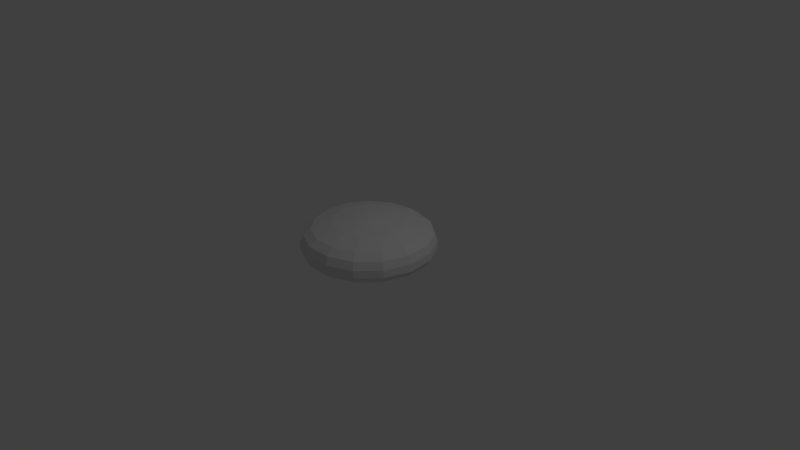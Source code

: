 # Source: bread_1.blend  (saved by Blender 2.79.0; exported with 4.5.12 LTS)
import bpy
from mathutils import Matrix  # noqa: F401  (used for matrix-valued properties, if any)

bpy.ops.wm.read_factory_settings(use_empty=True)
scene = bpy.context.scene
scene.name = 'Scene'

# ---- collections
col_collection_1 = bpy.data.collections.new('Collection 1'); scene.collection.children.link(col_collection_1)

# ---- world
world_world = bpy.data.worlds.new('World'); scene.world = world_world
world_world.color = (0.05088, 0.05088, 0.05088)
world_world.use_sun_shadow = False
world_world.sun_shadow_jitter_overblur = 0.0
world_world.cycles.sampling_method = 'MANUAL'

# ---- cameras
cam_camera = bpy.data.cameras.new('Camera')
cam_camera.clip_end = 100.0
cam_camera.lens = 35.0
cam_camera.sensor_width = 32.0
cam_camera.sensor_height = 18.0
cam_camera.ortho_scale = 7.314
cam_camera.dof.focus_distance = 0.0
cam_camera.dof.aperture_fstop = 128.0

# ---- lights
light_lamp = bpy.data.lights.new('Lamp', 'POINT')
light_lamp.transmission_factor = 0.0
light_lamp.cutoff_distance = 30.0
light_lamp.energy = 100.0
light_lamp.shadow_buffer_clip_start = 1.001
light_lamp.shadow_soft_size = 0.1
light_lamp.shadow_maximum_resolution = 0.006
light_lamp.use_absolute_resolution = True

# ---- meshes
me_circle = bpy.data.meshes.new('Circle')
me_circle.from_pydata([(0.0, 1.0, 0.0), (-0.4067, 0.9135, 0.0), (-0.7431, 0.6691, 0.0), (-0.9511, 0.309, 0.0), (-0.9945, -0.1045, 0.0), (-0.866, -0.5, 0.0), (-0.5878, -0.809, 0.0), (-0.2079, -0.9781, 0.0), (0.2079, -0.9781, 0.0), (0.5878, -0.809, 0.0), (0.866, -0.5, 0.0), (0.9945, -0.1045, 0.0), (0.9511, 0.309, 0.0), (0.7431, 0.6691, 0.0), (0.4067, 0.9135, 0.0), (-3.093e-09, 1.431, 0.02754), (-0.5821, 1.307, 0.02754), (-1.064, 0.9576, 0.02754), (-1.361, 0.4422, 0.02754), (-1.423, -0.1496, 0.02754), (-1.239, -0.7155, 0.02754), (-0.8412, -1.158, 0.02754), (-0.2975, -1.4, 0.02754), (0.2975, -1.4, 0.02754), (0.8412, -1.158, 0.02754), (1.239, -0.7155, 0.02754), (1.423, -0.1496, 0.02754), (1.361, 0.4422, 0.02754), (1.064, 0.9576, 0.02754), (0.5821, 1.307, 0.02754), (-5.056e-09, 1.553, 0.1056), (-0.6318, 1.419, 0.1056), (-1.154, 1.039, 0.1056), (-1.477, 0.48, 0.1056), (-1.545, -0.1624, 0.1056), (-1.345, -0.7767, 0.1056), (-0.9131, -1.257, 0.1056), (-0.323, -1.519, 0.1056), (0.323, -1.519, 0.1056), (0.9131, -1.257, 0.1056), (1.345, -0.7767, 0.1056), (1.545, -0.1624, 0.1056), (1.477, 0.48, 0.1056), (1.154, 1.039, 0.1056), (0.6318, 1.419, 0.1056), (-3.785e-09, 1.627, 0.2387), (-0.6619, 1.487, 0.2387), (-1.209, 1.089, 0.2387), (-1.548, 0.5028, 0.2387), (-1.618, -0.1701, 0.2387), (-1.409, -0.8136, 0.2387), (-0.9565, -1.316, 0.2387), (-0.3383, -1.592, 0.2387), (0.3383, -1.592, 0.2387), (0.9565, -1.316, 0.2387), (1.409, -0.8136, 0.2387), (1.618, -0.1701, 0.2387), (1.548, 0.5028, 0.2387), (1.209, 1.089, 0.2387), (0.6619, 1.487, 0.2387), (-3.785e-09, 1.627, 0.4269), (-0.6619, 1.487, 0.4269), (-1.209, 1.089, 0.4269), (-1.548, 0.5028, 0.4269), (-1.618, -0.1701, 0.4269), (-1.409, -0.8136, 0.4269), (-0.9565, -1.316, 0.4269), (-0.3383, -1.592, 0.4269), (0.3383, -1.592, 0.4269), (0.9565, -1.316, 0.4269), (1.409, -0.8136, 0.4269), (1.618, -0.1701, 0.4269), (1.548, 0.5028, 0.4269), (1.209, 1.089, 0.4269), (0.6619, 1.487, 0.4269), (-2.52e-09, 1.553, 0.6197), (-0.6316, 1.419, 0.6197), (-1.154, 1.039, 0.6197), (-1.477, 0.4798, 0.6197), (-1.544, -0.1623, 0.6197), (-1.345, -0.7764, 0.6197), (-0.9127, -1.256, 0.6197), (-0.3228, -1.519, 0.6197), (0.3228, -1.519, 0.6197), (0.9127, -1.256, 0.6197), (1.345, -0.7764, 0.6197), (1.544, -0.1623, 0.6197), (1.477, 0.4798, 0.6197), (1.154, 1.039, 0.6197), (0.6316, 1.419, 0.6197), (3.315e-09, 1.357, 0.762), (-0.5518, 1.239, 0.762), (-1.008, 0.9079, 0.762), (-1.29, 0.4193, 0.762), (-1.349, -0.1418, 0.762), (-1.175, -0.6784, 0.762), (-0.7975, -1.098, 0.762), (-0.2821, -1.327, 0.762), (0.2821, -1.327, 0.762), (0.7975, -1.098, 0.762), (1.175, -0.6784, 0.762), (1.349, -0.1418, 0.762), (1.29, 0.4193, 0.762), (1.008, 0.9079, 0.762), (0.5518, 1.239, 0.762), (3.035e-08, 0.8751, 0.8997), (-0.3559, 0.7995, 0.8997), (-0.6503, 0.5856, 0.8997), (-0.8323, 0.2704, 0.8997), (-0.8703, -0.09148, 0.8997), (-0.7579, -0.4376, 0.8997), (-0.5144, -0.708, 0.8997), (-0.1819, -0.856, 0.8997), (0.1819, -0.856, 0.8997), (0.5144, -0.708, 0.8997), (0.7579, -0.4376, 0.8997), (0.8703, -0.09148, 0.8997), (0.8323, 0.2704, 0.8997), (0.6503, 0.5856, 0.8997), (0.3559, 0.7995, 0.8997), (1.371e-08, 0.2253, 0.9777), (-0.09162, 0.2058, 0.9777), (-0.1674, 0.1507, 0.9777), (-0.2142, 0.06961, 0.9777), (-0.224, -0.02355, 0.9777), (-0.1951, -0.1126, 0.9777), (-0.1324, -0.1822, 0.9777), (-0.04683, -0.2203, 0.9777), (0.04683, -0.2203, 0.9777), (0.1324, -0.1822, 0.9777), (0.1951, -0.1126, 0.9777), (0.224, -0.02355, 0.9777), (0.2142, 0.06961, 0.9777), (0.1674, 0.1507, 0.9777), (0.09162, 0.2058, 0.9777)], [], [(1, 0, 14, 13, 12, 11, 10, 9, 8, 7, 6, 5, 4, 3, 2), (28, 29, 44, 43), (13, 14, 29, 28), (6, 7, 22, 21), (14, 0, 15, 29), (7, 8, 23, 22), (0, 1, 16, 15), (8, 9, 24, 23), (1, 2, 17, 16), (9, 10, 25, 24), (2, 3, 18, 17), (10, 11, 26, 25), (3, 4, 19, 18), (11, 12, 27, 26), (4, 5, 20, 19), (12, 13, 28, 27), (5, 6, 21, 20), (35, 36, 51, 50), (21, 22, 37, 36), (29, 15, 30, 44), (22, 23, 38, 37), (15, 16, 31, 30), (23, 24, 39, 38), (16, 17, 32, 31), (24, 25, 40, 39), (17, 18, 33, 32), (25, 26, 41, 40), (18, 19, 34, 33), (26, 27, 42, 41), (19, 20, 35, 34), (27, 28, 43, 42), (20, 21, 36, 35), (57, 58, 73, 72), (43, 44, 59, 58), (36, 37, 52, 51), (44, 30, 45, 59), (37, 38, 53, 52), (30, 31, 46, 45), (38, 39, 54, 53), (31, 32, 47, 46), (39, 40, 55, 54), (32, 33, 48, 47), (40, 41, 56, 55), (33, 34, 49, 48), (41, 42, 57, 56), (34, 35, 50, 49), (42, 43, 58, 57), (72, 73, 88, 87), (50, 51, 66, 65), (58, 59, 74, 73), (51, 52, 67, 66), (59, 45, 60, 74), (52, 53, 68, 67), (45, 46, 61, 60), (53, 54, 69, 68), (46, 47, 62, 61), (54, 55, 70, 69), (47, 48, 63, 62), (55, 56, 71, 70), (48, 49, 64, 63), (56, 57, 72, 71), (49, 50, 65, 64), (79, 80, 95, 94), (65, 66, 81, 80), (73, 74, 89, 88), (66, 67, 82, 81), (74, 60, 75, 89), (67, 68, 83, 82), (60, 61, 76, 75), (68, 69, 84, 83), (61, 62, 77, 76), (69, 70, 85, 84), (62, 63, 78, 77), (70, 71, 86, 85), (63, 64, 79, 78), (71, 72, 87, 86), (64, 65, 80, 79), (101, 102, 117, 116), (87, 88, 103, 102), (80, 81, 96, 95), (88, 89, 104, 103), (81, 82, 97, 96), (89, 75, 90, 104), (82, 83, 98, 97), (75, 76, 91, 90), (83, 84, 99, 98), (76, 77, 92, 91), (84, 85, 100, 99), (77, 78, 93, 92), (85, 86, 101, 100), (78, 79, 94, 93), (86, 87, 102, 101), (108, 109, 124, 123), (94, 95, 110, 109), (102, 103, 118, 117), (95, 96, 111, 110), (103, 104, 119, 118), (96, 97, 112, 111), (104, 90, 105, 119), (97, 98, 113, 112), (90, 91, 106, 105), (98, 99, 114, 113), (91, 92, 107, 106), (99, 100, 115, 114), (92, 93, 108, 107), (100, 101, 116, 115), (93, 94, 109, 108), (121, 122, 123, 124, 125, 126, 127, 128, 129, 130, 131, 132, 133, 134, 120), (116, 117, 132, 131), (109, 110, 125, 124), (117, 118, 133, 132), (110, 111, 126, 125), (118, 119, 134, 133), (111, 112, 127, 126), (119, 105, 120, 134), (112, 113, 128, 127), (105, 106, 121, 120), (113, 114, 129, 128), (106, 107, 122, 121), (114, 115, 130, 129), (107, 108, 123, 122), (115, 116, 131, 130)])
_uv = me_circle.uv_layers.new(name='UVMap')
_uv.uv.foreach_set('vector', [0.1439, 0.4192, 0.1041, 0.3575, 0.09006, 0.283, 0.1041, 0.2085, 0.1439, 0.1469, 0.2025, 0.1088, 0.2698, 0.1008, 0.3342, 0.1244, 0.3845, 0.1753, 0.412, 0.2449, 0.412, 0.3211, 0.3845, 0.3907, 0.3342, 0.4417, 0.2698, 0.4652, 0.2025, 0.4573, 0.04004, 0.1764, 0.0199, 0.283, 0.0, 0.283, 0.02186, 0.1673, 0.1041, 0.2085, 0.09006, 0.283, 0.0199, 0.283, 0.04004, 0.1764, 0.412, 0.3211, 0.412, 0.2449, 0.4806, 0.2285, 0.4806, 0.3375, 0.09006, 0.283, 0.1041, 0.3575, 0.04004, 0.3897, 0.0199, 0.283, 0.412, 0.2449, 0.3845, 0.1753, 0.4412, 0.1289, 0.4806, 0.2285, 0.1041, 0.3575, 0.1439, 0.4192, 0.09697, 0.4779, 0.04004, 0.3897, 0.3845, 0.1753, 0.3342, 0.1244, 0.3693, 0.05597, 0.4412, 0.1289, 0.1439, 0.4192, 0.2025, 0.4573, 0.1808, 0.5324, 0.09697, 0.4779, 0.3342, 0.1244, 0.2698, 0.1008, 0.2772, 0.02228, 0.3693, 0.05597, 0.2025, 0.4573, 0.2698, 0.4652, 0.2772, 0.5438, 0.1808, 0.5324, 0.2698, 0.1008, 0.2025, 0.1088, 0.1808, 0.03368, 0.2772, 0.02228, 0.2698, 0.4652, 0.3342, 0.4417, 0.3693, 0.5101, 0.2772, 0.5438, 0.2025, 0.1088, 0.1439, 0.1469, 0.09697, 0.08819, 0.1808, 0.03368, 0.3342, 0.4417, 0.3845, 0.3907, 0.4412, 0.4371, 0.3693, 0.5101, 0.1439, 0.1469, 0.1041, 0.2085, 0.04004, 0.1764, 0.09697, 0.08819, 0.3845, 0.3907, 0.412, 0.3211, 0.4806, 0.3375, 0.4412, 0.4371, 0.5021, 0.658, 0.5079, 0.5787, 0.5287, 0.5665, 0.5227, 0.6496, 0.4806, 0.3375, 0.4806, 0.2285, 0.5001, 0.2239, 0.5001, 0.3422, 0.0199, 0.283, 0.04004, 0.3897, 0.02186, 0.3988, 0.0, 0.283, 0.4806, 0.2285, 0.4412, 0.1289, 0.4573, 0.1158, 0.5001, 0.2239, 0.04004, 0.3897, 0.09697, 0.4779, 0.08365, 0.4945, 0.02186, 0.3988, 0.4412, 0.1289, 0.3693, 0.05597, 0.3792, 0.03657, 0.4573, 0.1158, 0.09697, 0.4779, 0.1808, 0.5324, 0.1747, 0.5537, 0.08365, 0.4945, 0.3693, 0.05597, 0.2772, 0.02228, 0.2792, 0.0, 0.3792, 0.03657, 0.1808, 0.5324, 0.2772, 0.5438, 0.2792, 0.5661, 0.1747, 0.5537, 0.2772, 0.02228, 0.1808, 0.03368, 0.1747, 0.01237, 0.2792, 0.0, 0.2772, 0.5438, 0.3693, 0.5101, 0.3792, 0.5295, 0.2792, 0.5661, 0.1808, 0.03368, 0.09697, 0.08819, 0.08365, 0.07154, 0.1747, 0.01237, 0.3693, 0.5101, 0.4412, 0.4371, 0.4573, 0.4503, 0.3792, 0.5295, 0.09697, 0.08819, 0.04004, 0.1764, 0.02186, 0.1673, 0.08365, 0.07154, 0.4412, 0.4371, 0.4806, 0.3375, 0.5001, 0.3422, 0.4573, 0.4503, 0.6138, 0.679, 0.6199, 0.5658, 0.6504, 0.5665, 0.6443, 0.6796, 0.6902, 0.9925, 0.6844, 0.8845, 0.705, 0.8869, 0.711, 1.0, 0.8568, 0.6567, 0.8607, 0.7648, 0.8402, 0.762, 0.8361, 0.6488, 0.6844, 0.8845, 0.6824, 0.7662, 0.7028, 0.7629, 0.705, 0.8869, 0.8607, 0.7648, 0.8607, 0.8832, 0.8402, 0.886, 0.8402, 0.762, 0.6824, 0.7662, 0.6844, 0.658, 0.705, 0.6496, 0.7028, 0.7629, 0.8607, 0.8832, 0.8568, 0.9913, 0.8361, 0.9993, 0.8402, 0.886, 0.6844, 0.658, 0.6902, 0.5787, 0.711, 0.5665, 0.705, 0.6496, 0.5991, 0.9872, 0.5933, 0.9078, 0.6138, 0.9162, 0.6199, 0.9993, 0.5079, 0.9925, 0.5021, 0.8845, 0.5227, 0.8869, 0.5287, 1.0, 0.5933, 0.9078, 0.5912, 0.7997, 0.6117, 0.8029, 0.6138, 0.9162, 0.5021, 0.8845, 0.5001, 0.7662, 0.5205, 0.7629, 0.5227, 0.8869, 0.5912, 0.7997, 0.5933, 0.6813, 0.6138, 0.679, 0.6117, 0.8029, 0.5001, 0.7662, 0.5021, 0.658, 0.5227, 0.6496, 0.5205, 0.7629, 0.5933, 0.6813, 0.5991, 0.5733, 0.6199, 0.5658, 0.6138, 0.679, 0.6443, 0.6796, 0.6504, 0.5665, 0.6824, 0.5752, 0.6766, 0.6832, 0.8287, 0.5658, 0.8361, 0.6488, 0.8056, 0.6488, 0.7982, 0.5658, 0.711, 1.0, 0.705, 0.8869, 0.7354, 0.8862, 0.7415, 0.9993, 0.8361, 0.6488, 0.8402, 0.762, 0.8097, 0.762, 0.8056, 0.6488, 0.705, 0.8869, 0.7028, 0.7629, 0.7333, 0.7623, 0.7354, 0.8862, 0.8402, 0.762, 0.8402, 0.886, 0.8097, 0.886, 0.8097, 0.762, 0.7028, 0.7629, 0.705, 0.6496, 0.7354, 0.6489, 0.7333, 0.7623, 0.8402, 0.886, 0.8361, 0.9993, 0.8056, 0.9993, 0.8097, 0.886, 0.705, 0.6496, 0.711, 0.5665, 0.7415, 0.5658, 0.7354, 0.6489, 0.6199, 0.9993, 0.6138, 0.9162, 0.6443, 0.9169, 0.6504, 1.0, 0.5287, 1.0, 0.5227, 0.8869, 0.5532, 0.8862, 0.5592, 0.9993, 0.6138, 0.9162, 0.6117, 0.8029, 0.6422, 0.8036, 0.6443, 0.9169, 0.5227, 0.8869, 0.5205, 0.7629, 0.551, 0.7623, 0.5532, 0.8862, 0.6117, 0.8029, 0.6138, 0.679, 0.6443, 0.6796, 0.6422, 0.8036, 0.5205, 0.7629, 0.5227, 0.6496, 0.5532, 0.6489, 0.551, 0.7623, 0.8792, 0.03655, 0.9573, 0.1157, 0.9315, 0.1368, 0.8632, 0.06765, 0.5532, 0.6489, 0.5592, 0.5658, 0.5912, 0.577, 0.5855, 0.6563, 0.7415, 0.9993, 0.7354, 0.8862, 0.7677, 0.8827, 0.7735, 0.9906, 0.8056, 0.6488, 0.8097, 0.762, 0.7774, 0.7649, 0.7735, 0.6568, 0.7354, 0.8862, 0.7333, 0.7623, 0.7657, 0.7644, 0.7677, 0.8827, 0.8097, 0.762, 0.8097, 0.886, 0.7774, 0.8832, 0.7774, 0.7649, 0.7333, 0.7623, 0.7354, 0.6489, 0.7677, 0.6563, 0.7657, 0.7644, 0.8097, 0.886, 0.8056, 0.9993, 0.7735, 0.9912, 0.7774, 0.8832, 0.7354, 0.6489, 0.7415, 0.5658, 0.7735, 0.577, 0.7677, 0.6563, 0.6504, 1.0, 0.6443, 0.9169, 0.6766, 0.9096, 0.6824, 0.9889, 0.5592, 0.9993, 0.5532, 0.8862, 0.5855, 0.8827, 0.5912, 0.9906, 0.6443, 0.9169, 0.6422, 0.8036, 0.6745, 0.8015, 0.6766, 0.9096, 0.5532, 0.8862, 0.551, 0.7623, 0.5834, 0.7644, 0.5855, 0.8827, 0.6422, 0.8036, 0.6443, 0.6796, 0.6766, 0.6832, 0.6745, 0.8015, 0.551, 0.7623, 0.5532, 0.6489, 0.5855, 0.6563, 0.5834, 0.7644, 0.6846, 0.5193, 0.6051, 0.4676, 0.6575, 0.4021, 0.7088, 0.4354, 0.5837, 0.4943, 0.5219, 0.3986, 0.5511, 0.384, 0.6051, 0.4676, 0.9573, 0.1157, 1.0, 0.2238, 0.9688, 0.2312, 0.9315, 0.1368, 0.5219, 0.3986, 0.5001, 0.2829, 0.532, 0.2829, 0.5511, 0.384, 1.0, 0.2238, 1.0, 0.3421, 0.9688, 0.3346, 0.9688, 0.2312, 0.5001, 0.2829, 0.5219, 0.1672, 0.5511, 0.1818, 0.532, 0.2829, 1.0, 0.3421, 0.9573, 0.4501, 0.9315, 0.429, 0.9688, 0.3346, 0.5219, 0.1672, 0.5837, 0.07151, 0.6051, 0.0982, 0.5511, 0.1818, 0.9573, 0.4501, 0.8792, 0.5293, 0.8632, 0.4982, 0.9315, 0.429, 0.5837, 0.07151, 0.6747, 0.01236, 0.6846, 0.04652, 0.6051, 0.0982, 0.8792, 0.5293, 0.7792, 0.5658, 0.7759, 0.5301, 0.8632, 0.4982, 0.6747, 0.01236, 0.7792, 0.0, 0.7759, 0.03571, 0.6846, 0.04652, 0.7792, 0.5658, 0.6747, 0.5535, 0.6846, 0.5193, 0.7759, 0.5301, 0.7792, 0.0, 0.8792, 0.03655, 0.8632, 0.06765, 0.7759, 0.03571, 0.6747, 0.5535, 0.5837, 0.4943, 0.6051, 0.4676, 0.6846, 0.5193, 0.7677, 0.1235, 0.824, 0.1441, 0.7711, 0.2472, 0.7566, 0.2419, 0.8632, 0.06765, 0.9315, 0.1368, 0.868, 0.1887, 0.824, 0.1441, 0.6051, 0.4676, 0.5511, 0.384, 0.6227, 0.3481, 0.6575, 0.4021, 0.9315, 0.1368, 0.9688, 0.2312, 0.8921, 0.2496, 0.868, 0.1887, 0.5511, 0.384, 0.532, 0.2829, 0.6104, 0.2829, 0.6227, 0.3481, 0.9688, 0.2312, 0.9688, 0.3346, 0.8921, 0.3163, 0.8921, 0.2496, 0.532, 0.2829, 0.5511, 0.1818, 0.6227, 0.2177, 0.6104, 0.2829, 0.9688, 0.3346, 0.9315, 0.429, 0.868, 0.3772, 0.8921, 0.3163, 0.5511, 0.1818, 0.6051, 0.0982, 0.6575, 0.1638, 0.6227, 0.2177, 0.9315, 0.429, 0.8632, 0.4982, 0.824, 0.4218, 0.868, 0.3772, 0.6051, 0.0982, 0.6846, 0.04652, 0.7088, 0.1304, 0.6575, 0.1638, 0.8632, 0.4982, 0.7759, 0.5301, 0.7677, 0.4424, 0.824, 0.4218, 0.6846, 0.04652, 0.7759, 0.03571, 0.7677, 0.1235, 0.7088, 0.1304, 0.7759, 0.5301, 0.6846, 0.5193, 0.7088, 0.4354, 0.7677, 0.4424, 0.7759, 0.03571, 0.8632, 0.06765, 0.824, 0.1441, 0.7677, 0.1235, 0.7283, 0.2523, 0.7415, 0.2437, 0.7566, 0.2419, 0.7711, 0.2472, 0.7825, 0.2587, 0.7887, 0.2743, 0.7887, 0.2915, 0.7825, 0.3072, 0.7711, 0.3187, 0.7566, 0.324, 0.7415, 0.3222, 0.7283, 0.3136, 0.7193, 0.2997, 0.7162, 0.2829, 0.7193, 0.2661, 0.7088, 0.4354, 0.6575, 0.4021, 0.7283, 0.3136, 0.7415, 0.3222, 0.824, 0.1441, 0.868, 0.1887, 0.7825, 0.2587, 0.7711, 0.2472, 0.6575, 0.4021, 0.6227, 0.3481, 0.7193, 0.2997, 0.7283, 0.3136, 0.868, 0.1887, 0.8921, 0.2496, 0.7887, 0.2743, 0.7825, 0.2587, 0.6227, 0.3481, 0.6104, 0.2829, 0.7162, 0.2829, 0.7193, 0.2997, 0.8921, 0.2496, 0.8921, 0.3163, 0.7887, 0.2915, 0.7887, 0.2743, 0.6104, 0.2829, 0.6227, 0.2177, 0.7193, 0.2661, 0.7162, 0.2829, 0.8921, 0.3163, 0.868, 0.3772, 0.7825, 0.3072, 0.7887, 0.2915, 0.6227, 0.2177, 0.6575, 0.1638, 0.7283, 0.2523, 0.7193, 0.2661, 0.868, 0.3772, 0.824, 0.4218, 0.7711, 0.3187, 0.7825, 0.3072, 0.6575, 0.1638, 0.7088, 0.1304, 0.7415, 0.2437, 0.7283, 0.2523, 0.824, 0.4218, 0.7677, 0.4424, 0.7566, 0.324, 0.7711, 0.3187, 0.7088, 0.1304, 0.7677, 0.1235, 0.7566, 0.2419, 0.7415, 0.2437, 0.7677, 0.4424, 0.7088, 0.4354, 0.7415, 0.3222, 0.7566, 0.324])
me_circle.use_remesh_preserve_volume = False
me_circle.use_remesh_preserve_attributes = False
me_circle.use_mirror_vertex_groups = False
me_circle.update()

# ---- objects
ob_circle = bpy.data.objects.new('Circle', me_circle)
ob_lamp = bpy.data.objects.new('Lamp', light_lamp)
ob_camera = bpy.data.objects.new('Camera', cam_camera)

# ---- transforms, parenting, visibility, modifiers, constraints
ob_circle.location = (0.0, 0.0, 0.0)
ob_circle.scale = (0.5386, 0.5386, 0.5386)
ob_circle.lineart.crease_threshold = 0.0
ob_lamp.location = (4.076, 1.005, 5.904)
ob_lamp.rotation_euler = (0.6503, 0.05522, 1.866)
ob_lamp.lock_rotations_4d = False
ob_lamp.empty_display_type = 'ARROWS'
ob_lamp.color = (0.0, 0.0, 0.0, 0.0)
ob_lamp.lineart.crease_threshold = 0.0
ob_camera.location = (7.481, -6.508, 5.344)
ob_camera.rotation_euler = (1.109, 0.0, 0.8149)
ob_camera.lock_rotations_4d = False
ob_camera.empty_display_type = 'ARROWS'
ob_camera.color = (0.0, 0.0, 0.0, 0.0)
ob_camera.display_type = 'WIRE'
ob_camera.lineart.crease_threshold = 0.0

# ---- collection membership
col_collection_1.objects.link(ob_circle)
col_collection_1.objects.link(ob_lamp)
col_collection_1.objects.link(ob_camera)

# ---- scene / render settings (as saved in the file)
scene.camera = ob_camera
scene.frame_start = 1; scene.frame_end = 250; scene.frame_set(1)
scene.render.engine = 'BLENDER_EEVEE_NEXT'
scene.render.resolution_percentage = 50
scene.render.dither_intensity = 0.0
scene.cycles.use_denoising = False
scene.cycles.samples = 128
scene.cycles.sampling_pattern = 'TABULATED_SOBOL'
scene.cycles.light_sampling_threshold = 0.0
scene.cycles.use_adaptive_sampling = False
scene.cycles.use_light_tree = False
scene.cycles.blur_glossy = 0.0
scene.cycles.sample_clamp_indirect = 0.0
scene.view_settings.view_transform = 'Standard'
bpy.context.view_layer.update()
